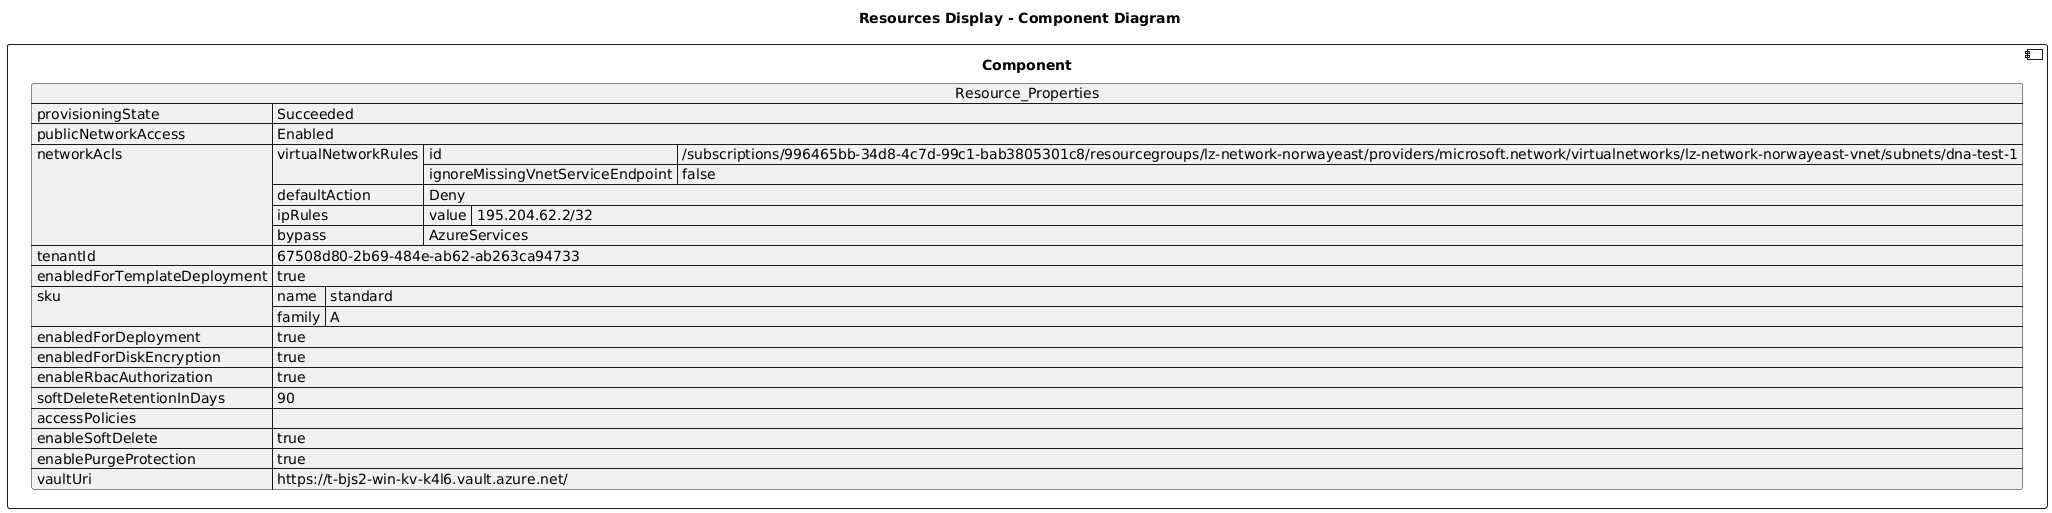

The diagram above was rendered by PlantUML. Its source (embedded in the PNG):
@startuml

title Resources Display - Component Diagram

component Component {

json  Resource_Properties {
  "provisioningState": "Succeeded",
  "publicNetworkAccess": "Enabled",
  "networkAcls": {
    "virtualNetworkRules": [
      {
        "id": "/subscriptions/996465bb-34d8-4c7d-99c1-bab3805301c8/resourcegroups/lz-network-norwayeast/providers/microsoft.network/virtualnetworks/lz-network-norwayeast-vnet/subnets/dna-test-1",
        "ignoreMissingVnetServiceEndpoint": false
      }
    ],
    "defaultAction": "Deny",
    "ipRules": [
      {
        "value": "195.204.62.2/32"
      }
    ],
    "bypass": "AzureServices"
  },
  "tenantId": "67508d80-2b69-484e-ab62-ab263ca94733",
  "enabledForTemplateDeployment": true,
  "sku": {
    "name": "standard",
    "family": "A"
  },
  "enabledForDeployment": true,
  "enabledForDiskEncryption": true,
  "enableRbacAuthorization": true,
  "softDeleteRetentionInDays": 90,
  "accessPolicies": [],
  "enableSoftDelete": true,
  "enablePurgeProtection": true,
  "vaultUri": "https://t-bjs2-win-kv-k4l6.vault.azure.net/"
}
}
@enduml